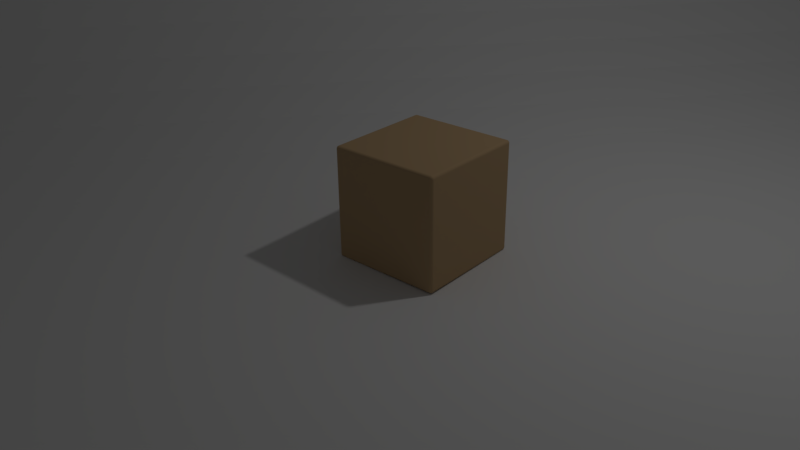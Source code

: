 # Source: texturaMadera.blend  (saved by Blender 2.77.0; exported with 4.5.12 LTS)
import bpy
from mathutils import Matrix  # noqa: F401  (used for matrix-valued properties, if any)

bpy.ops.wm.read_factory_settings(use_empty=True)
scene = bpy.context.scene
scene.name = 'Scene'

# ---- collections
col_collection_1 = bpy.data.collections.new('Collection 1'); scene.collection.children.link(col_collection_1)

# ---- materials (node trees are filled in below, after node groups)
mat_madera = bpy.data.materials.new('Madera')
mat_madera.alpha_threshold = 0.0
mat_madera.use_transparent_shadow = False
mat_madera.diffuse_color = (0.5271, 0.3613, 0.1981, 1.0)
mat_madera.roughness = 0.5
mat_madera.specular_intensity = 0.1
mat_madera.line_color = (0.0, 0.0, 0.0, 1.0)

# ---- material node trees

# ---- world
world_world = bpy.data.worlds.new('World'); scene.world = world_world
world_world.color = (0.05088, 0.05088, 0.05088)
world_world.use_sun_shadow = False
world_world.sun_shadow_jitter_overblur = 0.0
world_world.cycles.sampling_method = 'MANUAL'

# ---- cameras
cam_camera = bpy.data.cameras.new('Camera')
cam_camera.clip_end = 100.0
cam_camera.lens = 35.0
cam_camera.sensor_width = 32.0
cam_camera.sensor_height = 18.0
cam_camera.ortho_scale = 7.314
cam_camera.dof.focus_distance = 0.0
cam_camera.dof.aperture_fstop = 128.0

# ---- lights
light_lamp = bpy.data.lights.new('Lamp', 'POINT')
light_lamp.transmission_factor = 0.0
light_lamp.cutoff_distance = 30.0
light_lamp.energy = 80.0
light_lamp.shadow_buffer_clip_start = 1.001
light_lamp.shadow_soft_size = 0.1
light_lamp.shadow_maximum_resolution = 0.006
light_lamp.use_absolute_resolution = True

# ---- meshes
me_plane = bpy.data.meshes.new('Plane')
me_plane.from_pydata([(-1.0, -1.0, 0.0), (1.696, -1.0, -0.7736), (-1.0, 1.0, 0.0), (1.696, 1.0, -0.7736), (0.7034, -1.0, 0.003707), (0.7034, 1.0, 0.003707), (1.043, -1.0, -0.06335), (1.27, -1.0, -0.262), (1.501, -1.0, -0.5268), (1.501, 1.0, -0.5268), (1.27, 1.0, -0.262), (1.043, 1.0, -0.06335), (1.81, -1.0, -0.8008), (1.81, 1.0, -0.8008), (-1.0, 1.0, 0.0), (-1.0, -1.0, 0.0), (1.81, -1.0, -0.8008), (1.81, 1.0, -0.8008), (0.1123, -1.0, 0.0), (0.1123, 1.0, 0.0)], [], [(8, 1, 3, 9), (18, 4, 5, 19), (4, 6, 11, 5), (6, 7, 10, 11), (7, 8, 9, 10), (17, 16, 12, 13), (0, 15, 14, 2), (3, 1, 16, 17), (15, 18, 19, 14)])
me_plane.use_remesh_preserve_volume = False
me_plane.use_remesh_preserve_attributes = False
me_plane.use_mirror_vertex_groups = False
me_plane.update()
me_cube = bpy.data.meshes.new('Cube')
me_cube.from_pydata([(1.0, 1.0, -1.0), (1.0, -1.0, -1.0), (-1.0, -1.0, -1.0), (-1.0, 1.0, -1.0), (1.0, 1.0, 1.0), (1.0, -1.0, 1.0), (-1.0, -1.0, 1.0), (-1.0, 1.0, 1.0)], [], [(0, 1, 2, 3), (4, 7, 6, 5), (0, 4, 5, 1), (1, 5, 6, 2), (2, 6, 7, 3), (4, 0, 3, 7)])
me_cube.materials.append(mat_madera)
me_cube.use_remesh_preserve_volume = False
me_cube.use_remesh_preserve_attributes = False
me_cube.use_mirror_vertex_groups = False
me_cube.update()

# ---- objects
ob_plane = bpy.data.objects.new('Plane', me_plane)
ob_cube = bpy.data.objects.new('Cube', me_cube)
ob_lamp = bpy.data.objects.new('Lamp', light_lamp)
ob_camera = bpy.data.objects.new('Camera', cam_camera)

# ---- transforms, parenting, visibility, modifiers, constraints
ob_plane.location = (0.0, 0.0, -1.087)
ob_plane.scale = (-8.269, -8.269, -8.269)
ob_plane.lineart.crease_threshold = 0.0
_m = ob_plane.modifiers.new('Subsurf', 'SUBSURF')
_m.uv_smooth = 'PRESERVE_CORNERS'
_m.quality = 2
_m.levels = 2
_m.show_only_control_edges = False
ob_cube.location = (-4.065, 0.8713, -0.5509)
ob_cube.rotation_euler = (0.0, -0.0, 0.7265)
ob_cube.scale = (0.5295, 0.5295, 0.5295)
ob_cube.lock_rotations_4d = False
ob_cube.empty_display_type = 'ARROWS'
ob_cube.lineart.crease_threshold = 0.0
_m = ob_cube.modifiers.new('Bevel', 'BEVEL')
_m.width = 0.05
_m.width_pct = 0.05
_m.segments = 5
_m.limit_method = 'NONE'
_m.loop_slide = False
_m.spread = 0.0
ob_lamp.location = (-3.66, 3.518, 4.056)
ob_lamp.rotation_euler = (0.6503, 0.05522, 1.866)
ob_lamp.lock_rotations_4d = False
ob_lamp.empty_display_type = 'ARROWS'
ob_lamp.color = (0.0, 0.0, 0.0, 0.0)
ob_lamp.lineart.crease_threshold = 0.0
ob_camera.location = (2.838, -0.159, 2.671)
ob_camera.rotation_euler = (1.109, 0.01082, 1.447)
ob_camera.lock_rotations_4d = False
ob_camera.empty_display_type = 'ARROWS'
ob_camera.color = (0.0, 0.0, 0.0, 0.0)
ob_camera.display_type = 'WIRE'
ob_camera.lineart.crease_threshold = 0.0

# ---- collection membership
col_collection_1.objects.link(ob_plane)
col_collection_1.objects.link(ob_cube)
col_collection_1.objects.link(ob_lamp)
col_collection_1.objects.link(ob_camera)

# ---- scene / render settings (as saved in the file)
scene.camera = ob_camera
scene.frame_start = 1; scene.frame_end = 250; scene.frame_set(1)
scene.render.engine = 'BLENDER_EEVEE_NEXT'
scene.render.resolution_percentage = 50
scene.render.dither_intensity = 0.0
scene.render.bake_margin = 15
scene.cycles.use_denoising = False
scene.cycles.samples = 128
scene.cycles.sampling_pattern = 'TABULATED_SOBOL'
scene.cycles.light_sampling_threshold = 0.0
scene.cycles.use_adaptive_sampling = False
scene.cycles.use_light_tree = False
scene.cycles.blur_glossy = 0.0
scene.cycles.sample_clamp_indirect = 0.0
scene.view_settings.view_transform = 'Standard'
bpy.context.view_layer.update()

